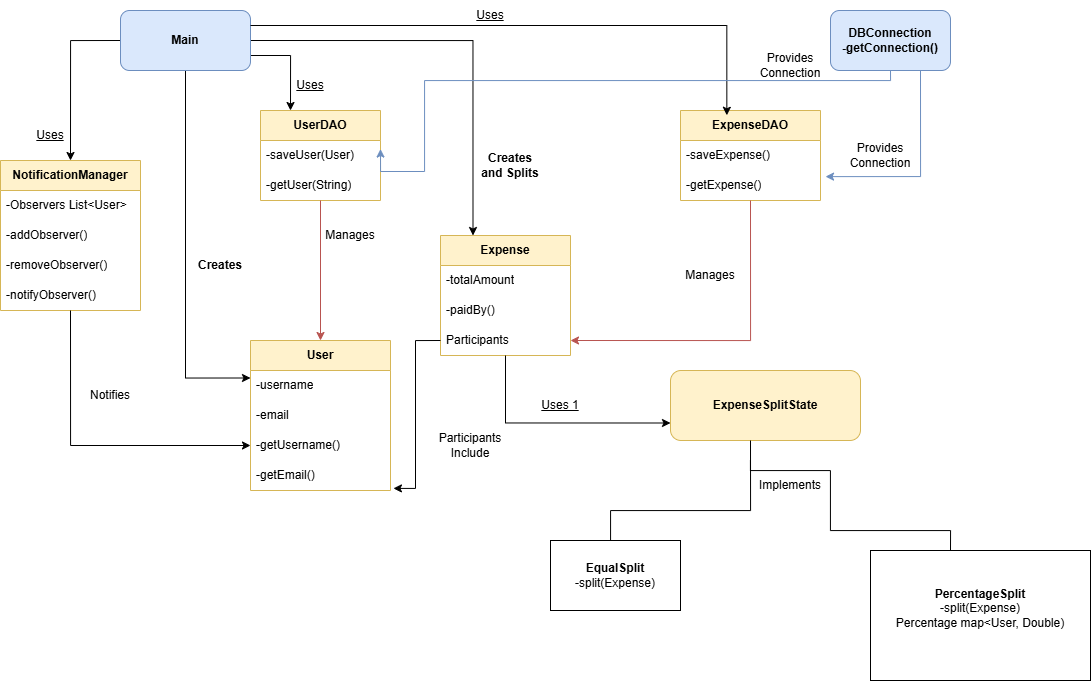

The diagram above was exported from draw.io. Its source (the exported page's mxGraphModel, read from the mxfile embedded in the PNG):
<mxGraphModel dx="1661" dy="605" grid="1" gridSize="10" guides="1" tooltips="1" connect="1" arrows="1" fold="1" page="1" pageScale="1" pageWidth="850" pageHeight="1100" background="#FFFFFF" math="0" shadow="0">
  <root>
    <mxCell id="0" />
    <mxCell id="1" parent="0" />
    <mxCell id="QbDlzn-RZi2EmKW4Mcy9-1" value="NotificationManager" style="swimlane;fontStyle=1;childLayout=stackLayout;horizontal=1;startSize=30;horizontalStack=0;resizeParent=1;resizeParentMax=0;resizeLast=0;collapsible=1;marginBottom=0;whiteSpace=wrap;html=1;fillColor=#fff2cc;strokeColor=#d6b656;" vertex="1" parent="1">
      <mxGeometry x="20" y="170" width="140" height="150" as="geometry" />
    </mxCell>
    <mxCell id="QbDlzn-RZi2EmKW4Mcy9-2" value="-Observers List&amp;lt;User&amp;gt;" style="text;strokeColor=none;fillColor=none;align=left;verticalAlign=middle;spacingLeft=4;spacingRight=4;overflow=hidden;points=[[0,0.5],[1,0.5]];portConstraint=eastwest;rotatable=0;whiteSpace=wrap;html=1;" vertex="1" parent="QbDlzn-RZi2EmKW4Mcy9-1">
      <mxGeometry y="30" width="140" height="30" as="geometry" />
    </mxCell>
    <mxCell id="QbDlzn-RZi2EmKW4Mcy9-3" value="-addObserver()" style="text;strokeColor=none;fillColor=none;align=left;verticalAlign=middle;spacingLeft=4;spacingRight=4;overflow=hidden;points=[[0,0.5],[1,0.5]];portConstraint=eastwest;rotatable=0;whiteSpace=wrap;html=1;" vertex="1" parent="QbDlzn-RZi2EmKW4Mcy9-1">
      <mxGeometry y="60" width="140" height="30" as="geometry" />
    </mxCell>
    <mxCell id="QbDlzn-RZi2EmKW4Mcy9-4" value="-removeObserver()" style="text;strokeColor=none;fillColor=none;align=left;verticalAlign=middle;spacingLeft=4;spacingRight=4;overflow=hidden;points=[[0,0.5],[1,0.5]];portConstraint=eastwest;rotatable=0;whiteSpace=wrap;html=1;" vertex="1" parent="QbDlzn-RZi2EmKW4Mcy9-1">
      <mxGeometry y="90" width="140" height="30" as="geometry" />
    </mxCell>
    <mxCell id="QbDlzn-RZi2EmKW4Mcy9-34" value="-notifyObserver()" style="text;strokeColor=none;fillColor=none;align=left;verticalAlign=middle;spacingLeft=4;spacingRight=4;overflow=hidden;points=[[0,0.5,0,0,0],[0.5,1,0,0,0],[1,0.5,0,0,0]];portConstraint=eastwest;rotatable=0;whiteSpace=wrap;html=1;" vertex="1" parent="QbDlzn-RZi2EmKW4Mcy9-1">
      <mxGeometry y="120" width="140" height="30" as="geometry" />
    </mxCell>
    <mxCell id="QbDlzn-RZi2EmKW4Mcy9-36" style="edgeStyle=orthogonalEdgeStyle;rounded=0;orthogonalLoop=1;jettySize=auto;html=1;exitX=0;exitY=0.5;exitDx=0;exitDy=0;entryX=0.5;entryY=0;entryDx=0;entryDy=0;" edge="1" parent="1" source="QbDlzn-RZi2EmKW4Mcy9-5" target="QbDlzn-RZi2EmKW4Mcy9-1">
      <mxGeometry relative="1" as="geometry" />
    </mxCell>
    <mxCell id="QbDlzn-RZi2EmKW4Mcy9-43" style="edgeStyle=orthogonalEdgeStyle;rounded=0;orthogonalLoop=1;jettySize=auto;html=1;exitX=0.5;exitY=1;exitDx=0;exitDy=0;entryX=0;entryY=0.25;entryDx=0;entryDy=0;" edge="1" parent="1" source="QbDlzn-RZi2EmKW4Mcy9-5" target="QbDlzn-RZi2EmKW4Mcy9-11">
      <mxGeometry relative="1" as="geometry" />
    </mxCell>
    <mxCell id="QbDlzn-RZi2EmKW4Mcy9-44" style="edgeStyle=orthogonalEdgeStyle;rounded=0;orthogonalLoop=1;jettySize=auto;html=1;exitX=1;exitY=0.75;exitDx=0;exitDy=0;entryX=0.25;entryY=0;entryDx=0;entryDy=0;" edge="1" parent="1" source="QbDlzn-RZi2EmKW4Mcy9-5" target="QbDlzn-RZi2EmKW4Mcy9-6">
      <mxGeometry relative="1" as="geometry" />
    </mxCell>
    <mxCell id="QbDlzn-RZi2EmKW4Mcy9-45" style="edgeStyle=orthogonalEdgeStyle;rounded=0;orthogonalLoop=1;jettySize=auto;html=1;exitX=1;exitY=0.5;exitDx=0;exitDy=0;entryX=0.25;entryY=0;entryDx=0;entryDy=0;" edge="1" parent="1" source="QbDlzn-RZi2EmKW4Mcy9-5" target="QbDlzn-RZi2EmKW4Mcy9-17">
      <mxGeometry relative="1" as="geometry" />
    </mxCell>
    <mxCell id="QbDlzn-RZi2EmKW4Mcy9-5" value="Main" style="rounded=1;whiteSpace=wrap;html=1;fillColor=#dae8fc;strokeColor=#6c8ebf;fontStyle=1" vertex="1" parent="1">
      <mxGeometry x="140" y="20" width="130" height="60" as="geometry" />
    </mxCell>
    <mxCell id="QbDlzn-RZi2EmKW4Mcy9-6" value="UserDAO" style="swimlane;fontStyle=1;childLayout=stackLayout;horizontal=1;startSize=30;horizontalStack=0;resizeParent=1;resizeParentMax=0;resizeLast=0;collapsible=1;marginBottom=0;whiteSpace=wrap;html=1;fillColor=#fff2cc;strokeColor=#d6b656;" vertex="1" parent="1">
      <mxGeometry x="280" y="120" width="120" height="90" as="geometry" />
    </mxCell>
    <mxCell id="QbDlzn-RZi2EmKW4Mcy9-73" style="edgeStyle=orthogonalEdgeStyle;rounded=0;orthogonalLoop=1;jettySize=auto;html=1;exitX=1;exitY=0.5;exitDx=0;exitDy=0;" edge="1" parent="QbDlzn-RZi2EmKW4Mcy9-6" source="QbDlzn-RZi2EmKW4Mcy9-7">
      <mxGeometry relative="1" as="geometry">
        <mxPoint x="119.66666666666674" y="45.66666666666663" as="targetPoint" />
      </mxGeometry>
    </mxCell>
    <mxCell id="QbDlzn-RZi2EmKW4Mcy9-7" value="-saveUser(User)" style="text;strokeColor=none;fillColor=none;align=left;verticalAlign=middle;spacingLeft=4;spacingRight=4;overflow=hidden;points=[[0,0.5],[1,0.5]];portConstraint=eastwest;rotatable=0;whiteSpace=wrap;html=1;" vertex="1" parent="QbDlzn-RZi2EmKW4Mcy9-6">
      <mxGeometry y="30" width="120" height="30" as="geometry" />
    </mxCell>
    <mxCell id="QbDlzn-RZi2EmKW4Mcy9-8" value="-getUser(String)" style="text;strokeColor=none;fillColor=none;align=left;verticalAlign=middle;spacingLeft=4;spacingRight=4;overflow=hidden;points=[[0,0.5,0,0,0],[0.5,1,0,0,0],[1,0.5,0,0,0]];portConstraint=eastwest;rotatable=0;whiteSpace=wrap;html=1;" vertex="1" parent="QbDlzn-RZi2EmKW4Mcy9-6">
      <mxGeometry y="60" width="120" height="30" as="geometry" />
    </mxCell>
    <mxCell id="QbDlzn-RZi2EmKW4Mcy9-10" value="DBConnection&lt;div&gt;-getConnection()&lt;/div&gt;" style="rounded=1;whiteSpace=wrap;html=1;fillColor=#dae8fc;strokeColor=#6c8ebf;fontStyle=1" vertex="1" parent="1">
      <mxGeometry x="850" y="20" width="120" height="60" as="geometry" />
    </mxCell>
    <mxCell id="QbDlzn-RZi2EmKW4Mcy9-11" value="User" style="swimlane;fontStyle=1;childLayout=stackLayout;horizontal=1;startSize=30;horizontalStack=0;resizeParent=1;resizeParentMax=0;resizeLast=0;collapsible=1;marginBottom=0;whiteSpace=wrap;html=1;fillColor=#fff2cc;strokeColor=#d6b656;" vertex="1" parent="1">
      <mxGeometry x="270" y="350" width="140" height="150" as="geometry" />
    </mxCell>
    <mxCell id="QbDlzn-RZi2EmKW4Mcy9-12" value="-username" style="text;strokeColor=none;fillColor=none;align=left;verticalAlign=middle;spacingLeft=4;spacingRight=4;overflow=hidden;points=[[0,0.5],[1,0.5]];portConstraint=eastwest;rotatable=0;whiteSpace=wrap;html=1;" vertex="1" parent="QbDlzn-RZi2EmKW4Mcy9-11">
      <mxGeometry y="30" width="140" height="30" as="geometry" />
    </mxCell>
    <mxCell id="QbDlzn-RZi2EmKW4Mcy9-13" value="-email" style="text;strokeColor=none;fillColor=none;align=left;verticalAlign=middle;spacingLeft=4;spacingRight=4;overflow=hidden;points=[[0,0.5],[1,0.5]];portConstraint=eastwest;rotatable=0;whiteSpace=wrap;html=1;" vertex="1" parent="QbDlzn-RZi2EmKW4Mcy9-11">
      <mxGeometry y="60" width="140" height="30" as="geometry" />
    </mxCell>
    <mxCell id="QbDlzn-RZi2EmKW4Mcy9-14" value="-getUsername()" style="text;strokeColor=none;fillColor=none;align=left;verticalAlign=middle;spacingLeft=4;spacingRight=4;overflow=hidden;points=[[0,0.5],[1,0.5]];portConstraint=eastwest;rotatable=0;whiteSpace=wrap;html=1;" vertex="1" parent="QbDlzn-RZi2EmKW4Mcy9-11">
      <mxGeometry y="90" width="140" height="30" as="geometry" />
    </mxCell>
    <mxCell id="QbDlzn-RZi2EmKW4Mcy9-16" value="-getEmail()" style="text;strokeColor=none;fillColor=none;align=left;verticalAlign=middle;spacingLeft=4;spacingRight=4;overflow=hidden;points=[[0,0.5],[1,0.5]];portConstraint=eastwest;rotatable=0;whiteSpace=wrap;html=1;" vertex="1" parent="QbDlzn-RZi2EmKW4Mcy9-11">
      <mxGeometry y="120" width="140" height="30" as="geometry" />
    </mxCell>
    <mxCell id="QbDlzn-RZi2EmKW4Mcy9-17" value="Expense" style="swimlane;fontStyle=1;childLayout=stackLayout;horizontal=1;startSize=30;horizontalStack=0;resizeParent=1;resizeParentMax=0;resizeLast=0;collapsible=1;marginBottom=0;whiteSpace=wrap;html=1;fillColor=#fff2cc;strokeColor=#d6b656;" vertex="1" parent="1">
      <mxGeometry x="460" y="245" width="130" height="120" as="geometry" />
    </mxCell>
    <mxCell id="QbDlzn-RZi2EmKW4Mcy9-18" value="-totalAmount" style="text;strokeColor=none;fillColor=none;align=left;verticalAlign=middle;spacingLeft=4;spacingRight=4;overflow=hidden;points=[[0,0.5],[1,0.5]];portConstraint=eastwest;rotatable=0;whiteSpace=wrap;html=1;" vertex="1" parent="QbDlzn-RZi2EmKW4Mcy9-17">
      <mxGeometry y="30" width="130" height="30" as="geometry" />
    </mxCell>
    <mxCell id="QbDlzn-RZi2EmKW4Mcy9-19" value="-paidBy()" style="text;strokeColor=none;fillColor=none;align=left;verticalAlign=middle;spacingLeft=4;spacingRight=4;overflow=hidden;points=[[0,0.5],[1,0.5]];portConstraint=eastwest;rotatable=0;whiteSpace=wrap;html=1;" vertex="1" parent="QbDlzn-RZi2EmKW4Mcy9-17">
      <mxGeometry y="60" width="130" height="30" as="geometry" />
    </mxCell>
    <mxCell id="QbDlzn-RZi2EmKW4Mcy9-20" value="Participants" style="text;strokeColor=none;fillColor=none;align=left;verticalAlign=middle;spacingLeft=4;spacingRight=4;overflow=hidden;points=[[0,0.5,0,0,0],[0.5,0,0,0,0],[0.5,1,0,0,0],[1,0.5,0,0,0]];portConstraint=eastwest;rotatable=0;whiteSpace=wrap;html=1;" vertex="1" parent="QbDlzn-RZi2EmKW4Mcy9-17">
      <mxGeometry y="90" width="130" height="30" as="geometry" />
    </mxCell>
    <mxCell id="QbDlzn-RZi2EmKW4Mcy9-21" value="ExpenseDAO" style="swimlane;fontStyle=1;childLayout=stackLayout;horizontal=1;startSize=30;horizontalStack=0;resizeParent=1;resizeParentMax=0;resizeLast=0;collapsible=1;marginBottom=0;whiteSpace=wrap;html=1;fillColor=#fff2cc;strokeColor=#d6b656;" vertex="1" parent="1">
      <mxGeometry x="700" y="120" width="140" height="90" as="geometry" />
    </mxCell>
    <mxCell id="QbDlzn-RZi2EmKW4Mcy9-22" value="-saveExpense()" style="text;strokeColor=none;fillColor=none;align=left;verticalAlign=middle;spacingLeft=4;spacingRight=4;overflow=hidden;points=[[0,0.5],[1,0.5]];portConstraint=eastwest;rotatable=0;whiteSpace=wrap;html=1;" vertex="1" parent="QbDlzn-RZi2EmKW4Mcy9-21">
      <mxGeometry y="30" width="140" height="30" as="geometry" />
    </mxCell>
    <mxCell id="QbDlzn-RZi2EmKW4Mcy9-23" value="-getExpense()" style="text;strokeColor=none;fillColor=none;align=left;verticalAlign=middle;spacingLeft=4;spacingRight=4;overflow=hidden;points=[[0,0.5,0,0,0],[0.5,0,0,0,0],[0.5,1,0,0,0],[1,0.5,0,0,0]];portConstraint=eastwest;rotatable=0;whiteSpace=wrap;html=1;" vertex="1" parent="QbDlzn-RZi2EmKW4Mcy9-21">
      <mxGeometry y="60" width="140" height="30" as="geometry" />
    </mxCell>
    <mxCell id="QbDlzn-RZi2EmKW4Mcy9-25" value="ExpenseSplitState" style="rounded=1;whiteSpace=wrap;html=1;fillColor=#fff2cc;strokeColor=#d6b656;fontStyle=1" vertex="1" parent="1">
      <mxGeometry x="690" y="380" width="190" height="70" as="geometry" />
    </mxCell>
    <mxCell id="QbDlzn-RZi2EmKW4Mcy9-26" value="" style="edgeStyle=orthogonalEdgeStyle;sourcePerimeterSpacing=0;targetPerimeterSpacing=0;startArrow=none;endArrow=none;rounded=0;targetPortConstraint=eastwest;sourcePortConstraint=northsouth;curved=0;rounded=0;" edge="1" parent="1">
      <mxGeometry relative="1" as="geometry">
        <mxPoint x="770" y="450" as="sourcePoint" />
        <mxPoint x="630.0666666666666" y="550" as="targetPoint" />
        <Array as="points">
          <mxPoint x="770" y="520" />
          <mxPoint x="630" y="520" />
        </Array>
      </mxGeometry>
    </mxCell>
    <mxCell id="QbDlzn-RZi2EmKW4Mcy9-27" value="" style="edgeStyle=orthogonalEdgeStyle;sourcePerimeterSpacing=0;targetPerimeterSpacing=0;startArrow=none;endArrow=none;rounded=0;targetPortConstraint=eastwest;sourcePortConstraint=northsouth;curved=0;rounded=0;" edge="1" parent="1">
      <mxGeometry relative="1" as="geometry">
        <mxPoint x="769.93" y="470" as="sourcePoint" />
        <mxPoint x="969.9966666666666" y="560" as="targetPoint" />
        <Array as="points">
          <mxPoint x="769.93" y="480" />
          <mxPoint x="849.93" y="480" />
          <mxPoint x="849.93" y="540" />
          <mxPoint x="969.93" y="540" />
        </Array>
      </mxGeometry>
    </mxCell>
    <mxCell id="QbDlzn-RZi2EmKW4Mcy9-28" value="&lt;b&gt;EqualSplit&lt;/b&gt;&lt;div&gt;-split(Expense)&lt;/div&gt;" style="whiteSpace=wrap;html=1;align=center;verticalAlign=middle;treeFolding=1;treeMoving=1;" vertex="1" parent="1">
      <mxGeometry x="570" y="550" width="130" height="70" as="geometry" />
    </mxCell>
    <mxCell id="QbDlzn-RZi2EmKW4Mcy9-29" value="&lt;b&gt;PercentageSplit&lt;/b&gt;&lt;div&gt;-split(Expense)&lt;/div&gt;&lt;div&gt;Percentage map&amp;lt;User, Double)&lt;/div&gt;&lt;div&gt;&lt;br&gt;&lt;/div&gt;" style="whiteSpace=wrap;html=1;align=center;verticalAlign=middle;treeFolding=1;treeMoving=1;" vertex="1" parent="1">
      <mxGeometry x="890" y="560" width="220" height="130" as="geometry" />
    </mxCell>
    <mxCell id="QbDlzn-RZi2EmKW4Mcy9-42" style="edgeStyle=orthogonalEdgeStyle;rounded=0;orthogonalLoop=1;jettySize=auto;html=1;exitX=0.5;exitY=1;exitDx=0;exitDy=0;exitPerimeter=0;entryX=0;entryY=0.5;entryDx=0;entryDy=0;" edge="1" parent="1" source="QbDlzn-RZi2EmKW4Mcy9-34" target="QbDlzn-RZi2EmKW4Mcy9-14">
      <mxGeometry relative="1" as="geometry" />
    </mxCell>
    <mxCell id="QbDlzn-RZi2EmKW4Mcy9-46" style="edgeStyle=orthogonalEdgeStyle;rounded=0;orthogonalLoop=1;jettySize=auto;html=1;exitX=1;exitY=0.25;exitDx=0;exitDy=0;entryX=0.331;entryY=0.053;entryDx=0;entryDy=0;entryPerimeter=0;" edge="1" parent="1" source="QbDlzn-RZi2EmKW4Mcy9-5" target="QbDlzn-RZi2EmKW4Mcy9-21">
      <mxGeometry relative="1" as="geometry" />
    </mxCell>
    <mxCell id="QbDlzn-RZi2EmKW4Mcy9-48" style="edgeStyle=orthogonalEdgeStyle;rounded=0;orthogonalLoop=1;jettySize=auto;html=1;exitX=0.5;exitY=1;exitDx=0;exitDy=0;entryX=0.649;entryY=-0.031;entryDx=0;entryDy=0;entryPerimeter=0;fillColor=#dae8fc;strokeColor=#6c8ebf;" edge="1" parent="1" source="QbDlzn-RZi2EmKW4Mcy9-10">
      <mxGeometry relative="1" as="geometry">
        <mxPoint x="891.84" y="90" as="sourcePoint" />
        <mxPoint x="400.0000000000001" y="158.55000000000004" as="targetPoint" />
        <Array as="points">
          <mxPoint x="910" y="90" />
          <mxPoint x="444" y="90" />
          <mxPoint x="444" y="181" />
          <mxPoint x="400" y="181" />
        </Array>
      </mxGeometry>
    </mxCell>
    <mxCell id="QbDlzn-RZi2EmKW4Mcy9-49" style="edgeStyle=orthogonalEdgeStyle;rounded=0;orthogonalLoop=1;jettySize=auto;html=1;exitX=0.75;exitY=1;exitDx=0;exitDy=0;entryX=1.036;entryY=0.204;entryDx=0;entryDy=0;entryPerimeter=0;fillColor=#dae8fc;strokeColor=#6c8ebf;" edge="1" parent="1" source="QbDlzn-RZi2EmKW4Mcy9-10" target="QbDlzn-RZi2EmKW4Mcy9-23">
      <mxGeometry relative="1" as="geometry" />
    </mxCell>
    <mxCell id="QbDlzn-RZi2EmKW4Mcy9-50" style="edgeStyle=orthogonalEdgeStyle;rounded=0;orthogonalLoop=1;jettySize=auto;html=1;exitX=0.5;exitY=1;exitDx=0;exitDy=0;exitPerimeter=0;entryX=1;entryY=0.5;entryDx=0;entryDy=0;fillColor=#f8cecc;strokeColor=#b85450;" edge="1" parent="1" source="QbDlzn-RZi2EmKW4Mcy9-23" target="QbDlzn-RZi2EmKW4Mcy9-20">
      <mxGeometry relative="1" as="geometry" />
    </mxCell>
    <mxCell id="QbDlzn-RZi2EmKW4Mcy9-51" style="edgeStyle=orthogonalEdgeStyle;rounded=0;orthogonalLoop=1;jettySize=auto;html=1;exitX=0.5;exitY=1;exitDx=0;exitDy=0;exitPerimeter=0;entryX=0;entryY=0.75;entryDx=0;entryDy=0;" edge="1" parent="1" source="QbDlzn-RZi2EmKW4Mcy9-20" target="QbDlzn-RZi2EmKW4Mcy9-25">
      <mxGeometry relative="1" as="geometry" />
    </mxCell>
    <mxCell id="QbDlzn-RZi2EmKW4Mcy9-52" style="edgeStyle=orthogonalEdgeStyle;rounded=0;orthogonalLoop=1;jettySize=auto;html=1;exitX=0.5;exitY=1;exitDx=0;exitDy=0;exitPerimeter=0;entryX=0.5;entryY=0;entryDx=0;entryDy=0;fillColor=#f8cecc;strokeColor=#b85450;" edge="1" parent="1" source="QbDlzn-RZi2EmKW4Mcy9-8" target="QbDlzn-RZi2EmKW4Mcy9-11">
      <mxGeometry relative="1" as="geometry" />
    </mxCell>
    <mxCell id="QbDlzn-RZi2EmKW4Mcy9-53" style="edgeStyle=orthogonalEdgeStyle;rounded=0;orthogonalLoop=1;jettySize=auto;html=1;exitX=0;exitY=0.5;exitDx=0;exitDy=0;exitPerimeter=0;entryX=1.021;entryY=0.93;entryDx=0;entryDy=0;entryPerimeter=0;" edge="1" parent="1" source="QbDlzn-RZi2EmKW4Mcy9-20" target="QbDlzn-RZi2EmKW4Mcy9-16">
      <mxGeometry relative="1" as="geometry" />
    </mxCell>
    <mxCell id="QbDlzn-RZi2EmKW4Mcy9-55" value="Uses" style="text;strokeColor=none;align=center;fillColor=none;html=1;verticalAlign=middle;whiteSpace=wrap;rounded=0;fontStyle=4" vertex="1" parent="1">
      <mxGeometry x="480" y="10" width="60" height="30" as="geometry" />
    </mxCell>
    <mxCell id="QbDlzn-RZi2EmKW4Mcy9-56" value="Creates and Splits" style="text;strokeColor=none;align=center;fillColor=none;html=1;verticalAlign=middle;whiteSpace=wrap;rounded=0;fontStyle=1" vertex="1" parent="1">
      <mxGeometry x="500" y="160" width="60" height="30" as="geometry" />
    </mxCell>
    <mxCell id="QbDlzn-RZi2EmKW4Mcy9-57" value="Provides Connection" style="text;strokeColor=none;align=center;fillColor=none;html=1;verticalAlign=middle;whiteSpace=wrap;rounded=0;" vertex="1" parent="1">
      <mxGeometry x="870" y="150" width="60" height="30" as="geometry" />
    </mxCell>
    <mxCell id="QbDlzn-RZi2EmKW4Mcy9-58" value="Provides Connection" style="text;strokeColor=none;align=center;fillColor=none;html=1;verticalAlign=middle;whiteSpace=wrap;rounded=0;" vertex="1" parent="1">
      <mxGeometry x="780" y="60" width="60" height="30" as="geometry" />
    </mxCell>
    <mxCell id="QbDlzn-RZi2EmKW4Mcy9-63" value="Uses" style="text;strokeColor=none;align=center;fillColor=none;html=1;verticalAlign=middle;whiteSpace=wrap;rounded=0;fontStyle=4" vertex="1" parent="1">
      <mxGeometry x="300" y="80" width="60" height="30" as="geometry" />
    </mxCell>
    <mxCell id="QbDlzn-RZi2EmKW4Mcy9-64" value="Uses" style="text;strokeColor=none;align=center;fillColor=none;html=1;verticalAlign=middle;whiteSpace=wrap;rounded=0;fontStyle=4" vertex="1" parent="1">
      <mxGeometry x="40" y="130" width="60" height="30" as="geometry" />
    </mxCell>
    <mxCell id="QbDlzn-RZi2EmKW4Mcy9-65" value="Notifies" style="text;strokeColor=none;align=center;fillColor=none;html=1;verticalAlign=middle;whiteSpace=wrap;rounded=0;" vertex="1" parent="1">
      <mxGeometry x="100" y="390" width="60" height="30" as="geometry" />
    </mxCell>
    <mxCell id="QbDlzn-RZi2EmKW4Mcy9-66" value="Creates" style="text;strokeColor=none;align=center;fillColor=none;html=1;verticalAlign=middle;whiteSpace=wrap;rounded=0;fontStyle=1" vertex="1" parent="1">
      <mxGeometry x="210" y="260" width="60" height="30" as="geometry" />
    </mxCell>
    <mxCell id="QbDlzn-RZi2EmKW4Mcy9-67" value="Manages" style="text;strokeColor=none;align=center;fillColor=none;html=1;verticalAlign=middle;whiteSpace=wrap;rounded=0;" vertex="1" parent="1">
      <mxGeometry x="700" y="270" width="60" height="30" as="geometry" />
    </mxCell>
    <mxCell id="QbDlzn-RZi2EmKW4Mcy9-68" value="Manages" style="text;strokeColor=none;align=center;fillColor=none;html=1;verticalAlign=middle;whiteSpace=wrap;rounded=0;" vertex="1" parent="1">
      <mxGeometry x="340" y="230" width="60" height="30" as="geometry" />
    </mxCell>
    <mxCell id="QbDlzn-RZi2EmKW4Mcy9-69" value="Uses 1" style="text;strokeColor=none;align=center;fillColor=none;html=1;verticalAlign=middle;whiteSpace=wrap;rounded=0;fontStyle=4" vertex="1" parent="1">
      <mxGeometry x="550" y="400" width="60" height="30" as="geometry" />
    </mxCell>
    <mxCell id="QbDlzn-RZi2EmKW4Mcy9-70" value="Implements" style="text;strokeColor=none;align=center;fillColor=none;html=1;verticalAlign=middle;whiteSpace=wrap;rounded=0;" vertex="1" parent="1">
      <mxGeometry x="780" y="480" width="60" height="30" as="geometry" />
    </mxCell>
    <mxCell id="QbDlzn-RZi2EmKW4Mcy9-71" value="Participants Include" style="text;strokeColor=none;align=center;fillColor=none;html=1;verticalAlign=middle;whiteSpace=wrap;rounded=0;" vertex="1" parent="1">
      <mxGeometry x="460" y="440" width="60" height="30" as="geometry" />
    </mxCell>
  </root>
</mxGraphModel>